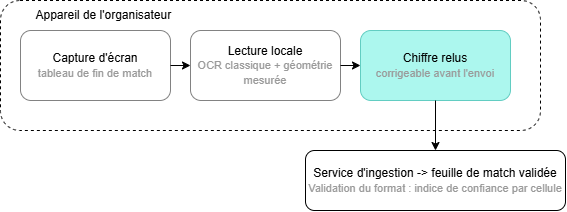

The diagram above was exported from draw.io. Its source (the exported page's mxGraphModel, read from the mxfile embedded in the PNG):
<mxGraphModel dx="673" dy="392" grid="1" gridSize="10" guides="1" tooltips="1" connect="1" arrows="1" fold="1" page="1" pageScale="1" pageWidth="827" pageHeight="1169" math="0" shadow="0">
  <root>
    <mxCell id="0" />
    <mxCell id="1" parent="0" />
    <mxCell id="BCg0jOUgzpkLrub6W3MY-1" parent="1" style="rounded=1;whiteSpace=wrap;html=1;dashed=1;strokeColor=#000000;" value="" vertex="1">
      <mxGeometry height="130" width="540" x="200" y="90" as="geometry" />
    </mxCell>
    <mxCell id="BCg0jOUgzpkLrub6W3MY-2" parent="1" style="rounded=1;whiteSpace=wrap;html=1;strokeColor=#828282;" value="Capture d'écran&lt;div&gt;&lt;span style=&quot;color: rgb(154, 154, 154);&quot;&gt;&lt;font style=&quot;font-size: 11px;&quot;&gt;tableau de fin de match&lt;/font&gt;&lt;/span&gt;&lt;/div&gt;" vertex="1">
      <mxGeometry height="70" width="150" x="220" y="120" as="geometry" />
    </mxCell>
    <mxCell id="BCg0jOUgzpkLrub6W3MY-3" parent="1" style="rounded=1;whiteSpace=wrap;html=1;strokeColor=#828282;" value="Lecture locale&lt;div&gt;&lt;span style=&quot;color: rgb(154, 154, 154);&quot;&gt;&lt;font style=&quot;font-size: 11px;&quot;&gt;OCR classique + géométrie mesurée&lt;/font&gt;&lt;/span&gt;&lt;/div&gt;" vertex="1">
      <mxGeometry height="70" width="150" x="390" y="120" as="geometry" />
    </mxCell>
    <mxCell id="BCg0jOUgzpkLrub6W3MY-4" parent="1" style="rounded=1;whiteSpace=wrap;html=1;strokeColor=#62CDC2;fillColor=light-dark(#75F2E399,#75F2E399);" value="Chiffre relus&lt;div&gt;&lt;span style=&quot;color: rgb(154, 154, 154);&quot;&gt;&lt;font style=&quot;font-size: 11px;&quot;&gt;corrigeable avant l'envoi&lt;/font&gt;&lt;/span&gt;&lt;/div&gt;" vertex="1">
      <mxGeometry height="70" width="150" x="560" y="120" as="geometry" />
    </mxCell>
    <mxCell id="BCg0jOUgzpkLrub6W3MY-5" parent="1" style="rounded=1;whiteSpace=wrap;html=1;" value="Service d'ingestion -&amp;gt; feuille de match validée&lt;div&gt;&lt;span style=&quot;color: rgb(154, 154, 154);&quot;&gt;&lt;font style=&quot;font-size: 11px;&quot;&gt;Validation du format : indice de confiance par cellule&lt;/font&gt;&lt;/span&gt;&lt;/div&gt;" vertex="1">
      <mxGeometry height="60" width="260" x="505" y="240" as="geometry" />
    </mxCell>
    <mxCell id="BCg0jOUgzpkLrub6W3MY-6" edge="1" parent="1" source="BCg0jOUgzpkLrub6W3MY-2" style="endArrow=classic;html=1;rounded=0;exitX=1;exitY=0.5;exitDx=0;exitDy=0;entryX=0;entryY=0.5;entryDx=0;entryDy=0;" target="BCg0jOUgzpkLrub6W3MY-3" value="">
      <mxGeometry height="50" relative="1" width="50" as="geometry">
        <mxPoint x="370" y="160" as="sourcePoint" />
        <mxPoint x="420" y="110" as="targetPoint" />
      </mxGeometry>
    </mxCell>
    <mxCell id="BCg0jOUgzpkLrub6W3MY-9" edge="1" parent="1" source="BCg0jOUgzpkLrub6W3MY-3" style="endArrow=classic;html=1;rounded=0;entryX=0;entryY=0.5;entryDx=0;entryDy=0;exitX=1;exitY=0.5;exitDx=0;exitDy=0;" target="BCg0jOUgzpkLrub6W3MY-4" value="">
      <mxGeometry height="50" relative="1" width="50" as="geometry">
        <mxPoint x="540" y="160" as="sourcePoint" />
        <mxPoint x="590" y="110" as="targetPoint" />
      </mxGeometry>
    </mxCell>
    <mxCell id="BCg0jOUgzpkLrub6W3MY-10" edge="1" parent="1" source="BCg0jOUgzpkLrub6W3MY-4" style="endArrow=classic;html=1;rounded=0;exitX=0.5;exitY=1;exitDx=0;exitDy=0;entryX=0.5;entryY=0;entryDx=0;entryDy=0;" target="BCg0jOUgzpkLrub6W3MY-5" value="">
      <mxGeometry height="50" relative="1" width="50" as="geometry">
        <mxPoint x="490" y="250" as="sourcePoint" />
        <mxPoint x="510" y="250" as="targetPoint" />
      </mxGeometry>
    </mxCell>
    <mxCell id="BCg0jOUgzpkLrub6W3MY-11" parent="1" style="text;html=1;whiteSpace=wrap;strokeColor=none;fillColor=none;align=center;verticalAlign=middle;rounded=0;" value="Appareil de l'organisateur&amp;nbsp;" vertex="1">
      <mxGeometry height="30" width="210" x="200" y="90" as="geometry" />
    </mxCell>
  </root>
</mxGraphModel>